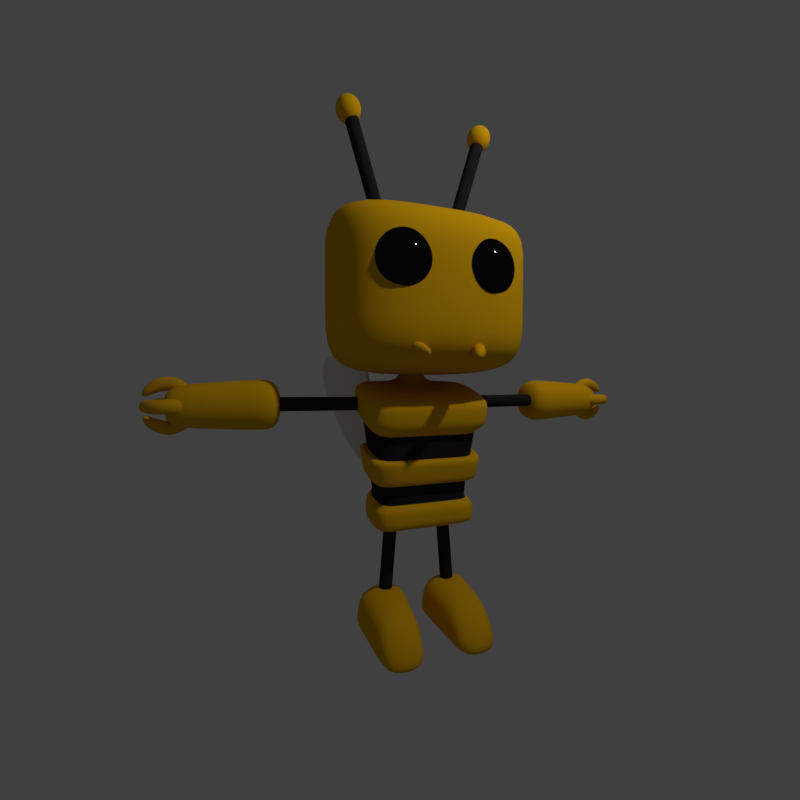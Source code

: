 # Source: Bee.blend  (saved by Blender 2.78.0; exported with 4.5.12 LTS)
import bpy
from mathutils import Matrix  # noqa: F401  (used for matrix-valued properties, if any)

bpy.ops.wm.read_factory_settings(use_empty=True)
scene = bpy.context.scene
scene.name = 'Scene'

# ---- collections
col_collection_1 = bpy.data.collections.new('Collection 1'); scene.collection.children.link(col_collection_1)

# ---- materials (node trees are filled in below, after node groups)
mat_material = bpy.data.materials.new('Material')
mat_material.alpha_threshold = 0.0
mat_material.roughness = 0.5
mat_material.line_color = (0.0, 0.0, 0.0, 1.0)
mat_material_002 = bpy.data.materials.new('Material.002')
mat_material_002.alpha_threshold = 0.0
mat_material_002.roughness = 0.5
mat_material_002.line_color = (0.0, 0.0, 0.0, 1.0)
mat_material_001 = bpy.data.materials.new('Material.001')
mat_material_001.alpha_threshold = 0.0
mat_material_001.roughness = 0.5

# ---- material node trees
mat_material.use_nodes = True; mat_material.node_tree.nodes.clear()
_N = mat_material.node_tree.nodes; _L = mat_material.node_tree.links
n0 = _N.new('ShaderNodeOutputMaterial'); n0.name = 'Material Output'; n0.location = (300, 300)
n1 = _N.new('ShaderNodeBsdfDiffuse'); n1.name = 'Diffuse BSDF'; n1.location = (10, 300)
n1.inputs[0].default_value = (0.8, 0.428, 0.006343, 1.0)
_L.new(n1.outputs[0], n0.inputs[0])
n0.is_active_output = True
mat_material_002.use_nodes = True; mat_material_002.node_tree.nodes.clear()
_N = mat_material_002.node_tree.nodes; _L = mat_material_002.node_tree.links
n0 = _N.new('ShaderNodeOutputMaterial'); n0.name = 'Material Output'; n0.location = (300, 300)
n1 = _N.new('ShaderNodeBsdfDiffuse'); n1.name = 'Diffuse BSDF'; n1.location = (10, 300)
n1.inputs[0].default_value = (0.02117, 0.02092, 0.02092, 1.0)
_L.new(n1.outputs[0], n0.inputs[0])
n0.is_active_output = True
mat_material_001.use_nodes = True; mat_material_001.node_tree.nodes.clear()
_N = mat_material_001.node_tree.nodes; _L = mat_material_001.node_tree.links
n0 = _N.new('ShaderNodeOutputMaterial'); n0.name = 'Material Output'; n0.location = (300, 300)
n1 = _N.new('ShaderNodeBsdfAnisotropic'); n1.name = 'Glossy BSDF'; n1.location = (10, 300)
n1.distribution = 'GGX'
n1.inputs[0].default_value = (0.01668, 0.01668, 0.01668, 1.0)
n1.inputs[1].default_value = 0.0
_L.new(n1.outputs[0], n0.inputs[0])
n0.is_active_output = True

# ---- world
world_world = bpy.data.worlds.new('World'); scene.world = world_world
world_world.color = (0.05088, 0.05088, 0.05088)
world_world.use_sun_shadow = False
world_world.sun_shadow_jitter_overblur = 0.0
world_world.cycles.sampling_method = 'MANUAL'

# ---- cameras
cam_camera = bpy.data.cameras.new('Camera')
cam_camera.clip_end = 100.0
cam_camera.lens = 16.26
cam_camera.sensor_width = 32.0
cam_camera.sensor_height = 18.0
cam_camera.ortho_scale = 7.314
cam_camera.dof.focus_distance = 0.0

# ---- lights
light_lamp = bpy.data.lights.new('Lamp', 'POINT')
light_lamp.transmission_factor = 0.0
light_lamp.cutoff_distance = 30.0
light_lamp.energy = 236.6
light_lamp.shadow_buffer_clip_start = 1.001
light_lamp.shadow_soft_size = 0.1
light_lamp.shadow_maximum_resolution = 0.006
light_lamp.use_absolute_resolution = True

# ---- meshes
me_sphere_001 = bpy.data.meshes.new('Sphere.001')
me_sphere_001.from_pydata([(0.7102, 0.8843, 0.2085), (0.7102, 0.8311, 0.2183), (0.7478, 0.8687, 0.2085), (0.7797, 0.9006, 0.1806), (0.801, 0.9219, 0.1389), (0.8085, 0.9294, 0.08971), (0.801, 0.9219, 0.04049), (0.7797, 0.9006, -0.001232), (0.7478, 0.8687, -0.02911), (0.7634, 0.8311, 0.2085), (0.8085, 0.8311, 0.1806), (0.8386, 0.8311, 0.1389), (0.8492, 0.8311, 0.08971), (0.8386, 0.8311, 0.04049), (0.8085, 0.8311, -0.001232), (0.7634, 0.8311, -0.02911), (0.7478, 0.7935, 0.2085), (0.7797, 0.7617, 0.1806), (0.801, 0.7404, 0.1389), (0.8085, 0.7329, 0.08971), (0.801, 0.7404, 0.04049), (0.7797, 0.7617, -0.001232), (0.7478, 0.7935, -0.02911), (0.7102, 0.8311, -0.0389), (0.7102, 0.778, 0.2085), (0.7102, 0.7329, 0.1806), (0.7102, 0.7028, 0.1389), (0.7102, 0.6922, 0.08971), (0.7102, 0.7028, 0.04049), (0.7102, 0.7329, -0.001232), (0.7102, 0.778, -0.02911), (0.6726, 0.7935, 0.2085), (0.6408, 0.7617, 0.1806), (0.6195, 0.7404, 0.1389), (0.612, 0.7329, 0.08971), (0.6195, 0.7404, 0.04049), (0.6408, 0.7617, -0.001232), (0.6726, 0.7935, -0.02911), (0.6571, 0.8311, 0.2085), (0.612, 0.8311, 0.1806), (0.5819, 0.8311, 0.1389), (0.5713, 0.8311, 0.08971), (0.5819, 0.8311, 0.04049), (0.612, 0.8311, -0.001232), (0.6571, 0.8311, -0.02911), (0.6726, 0.8687, 0.2085), (0.6408, 0.9006, 0.1806), (0.6195, 0.9219, 0.1389), (0.612, 0.9294, 0.08971), (0.6195, 0.9219, 0.04049), (0.6408, 0.9006, -0.001232), (0.6726, 0.8687, -0.02911), (0.7102, 0.9294, 0.1806), (0.7102, 0.9595, 0.1389), (0.7102, 0.9701, 0.08971), (0.7102, 0.9595, 0.04049), (0.7102, 0.9294, -0.001232), (0.7102, 0.8843, -0.02911)], [], [(53, 52, 3, 4), (0, 1, 2), (23, 57, 8), (56, 55, 6, 7), (54, 53, 4, 5), (52, 0, 2, 3), (57, 56, 7, 8), (55, 54, 5, 6), (7, 6, 13, 14), (5, 4, 11, 12), (3, 2, 9, 10), (8, 7, 14, 15), (6, 5, 12, 13), (4, 3, 10, 11), (2, 1, 9), (23, 8, 15), (15, 14, 21, 22), (13, 12, 19, 20), (11, 10, 17, 18), (9, 1, 16), (23, 15, 22), (14, 13, 20, 21), (12, 11, 18, 19), (10, 9, 16, 17), (20, 19, 27, 28), (18, 17, 25, 26), (16, 1, 24), (23, 22, 30), (21, 20, 28, 29), (19, 18, 26, 27), (17, 16, 24, 25), (22, 21, 29, 30), (23, 30, 37), (29, 28, 35, 36), (27, 26, 33, 34), (25, 24, 31, 32), (30, 29, 36, 37), (28, 27, 34, 35), (26, 25, 32, 33), (24, 1, 31), (34, 33, 40, 41), (32, 31, 38, 39), (37, 36, 43, 44), (35, 34, 41, 42), (33, 32, 39, 40), (31, 1, 38), (23, 37, 44), (36, 35, 42, 43), (44, 43, 50, 51), (42, 41, 48, 49), (40, 39, 46, 47), (38, 1, 45), (23, 44, 51), (43, 42, 49, 50), (41, 40, 47, 48), (39, 38, 45, 46), (47, 46, 52, 53), (45, 1, 0), (23, 51, 57), (50, 49, 55, 56), (48, 47, 53, 54), (46, 45, 0, 52), (51, 50, 56, 57), (49, 48, 54, 55)])
me_sphere_001.polygons.foreach_set('use_smooth', [True] * 64)
me_sphere_001.materials.append(mat_material)
me_sphere_001.use_remesh_preserve_volume = False
me_sphere_001.use_remesh_preserve_attributes = False
me_sphere_001.use_mirror_vertex_groups = False
me_sphere_001.update()
me_cube_009 = bpy.data.meshes.new('Cube.009')
me_cube_009.from_pydata([(0.6697, -0.2772, 2.083), (0.8102, -0.2772, 2.04), (0.6697, -0.1302, 2.083), (0.8102, -0.1302, 2.04), (0.2852, -0.2772, 0.8292), (0.4257, -0.2772, 0.7861), (0.2852, -0.1302, 0.8292), (0.4257, -0.1302, 0.7861), (0.3621, -0.1302, 1.08), (0.439, -0.1302, 1.331), (0.5159, -0.1302, 1.582), (0.5928, -0.1302, 1.832), (0.7333, -0.1302, 1.789), (0.6564, -0.1302, 1.539), (0.5795, -0.1302, 1.288), (0.5026, -0.1302, 1.037), (0.5928, -0.2772, 1.832), (0.5159, -0.2772, 1.582), (0.439, -0.2772, 1.331), (0.3621, -0.2772, 1.08), (0.5026, -0.2772, 1.037), (0.5795, -0.2772, 1.288), (0.6564, -0.2772, 1.539), (0.7333, -0.2772, 1.789)], [], [(0, 1, 3, 2), (8, 15, 7, 6), (6, 7, 5, 4), (16, 23, 1, 0), (8, 6, 4, 19), (12, 3, 1, 23), (7, 15, 20, 5), (15, 14, 21, 20), (14, 13, 22, 21), (13, 12, 23, 22), (2, 11, 16, 0), (11, 10, 17, 16), (10, 9, 18, 17), (9, 8, 19, 18), (4, 5, 20, 19), (19, 20, 21, 18), (18, 21, 22, 17), (17, 22, 23, 16), (2, 3, 12, 11), (11, 12, 13, 10), (10, 13, 14, 9), (9, 14, 15, 8)])
me_cube_009.polygons.foreach_set('use_smooth', [True] * 22)
me_cube_009.materials.append(mat_material_002)
me_cube_009.use_remesh_preserve_volume = False
me_cube_009.use_remesh_preserve_attributes = False
me_cube_009.use_mirror_vertex_groups = False
me_cube_009.update()
me_cube_008 = bpy.data.meshes.new('Cube.008')
me_cube_008.from_pydata([(0.09635, -0.07842, 1.274), (0.09635, -0.1893, 1.771), (0.6347, -0.07842, 1.274), (0.6347, -0.1893, 1.771), (0.1926, -1.081, 1.274), (0.1926, -0.8559, 1.675), (0.5384, -1.081, 1.274), (0.5384, -0.8559, 1.675), (0.5823, -0.8962, 1.274), (0.5823, -0.6715, 1.719), (0.1488, -0.8962, 1.274), (0.1488, -0.6715, 1.719), (0.619, -0.3229, 1.274), (0.112, -0.4338, 1.756), (0.619, -0.4338, 1.756), (0.112, -0.3229, 1.274), (0.09635, -0.07842, 1.371), (0.6347, -0.07842, 1.371), (0.5384, -1.081, 1.418), (0.1926, -1.081, 1.418), (0.1488, -0.8962, 1.396), (0.5823, -0.8962, 1.396), (0.619, -0.3229, 1.379), (0.112, -0.3229, 1.379)], [], [(16, 1, 3, 17), (21, 9, 7, 18), (18, 7, 5, 19), (23, 13, 1, 16), (8, 6, 4, 10), (14, 3, 1, 13), (7, 9, 11, 5), (12, 8, 10, 15), (19, 5, 11, 20), (22, 14, 9, 21), (17, 3, 14, 22), (2, 12, 15, 0), (9, 14, 13, 11), (20, 11, 13, 23), (10, 20, 23, 15), (2, 17, 22, 12), (12, 22, 21, 8), (4, 19, 20, 10), (15, 23, 16, 0), (6, 18, 19, 4), (8, 21, 18, 6), (0, 16, 17, 2)])
me_cube_008.polygons.foreach_set('use_smooth', [True] * 22)
me_cube_008.materials.append(mat_material)
me_cube_008.use_remesh_preserve_volume = False
me_cube_008.use_remesh_preserve_attributes = False
me_cube_008.use_mirror_vertex_groups = False
me_cube_008.update()
me_cube_007 = bpy.data.meshes.new('Cube.007')
me_cube_007.from_pydata([(0.1879, -0.2772, 2.082), (0.3343, -0.2772, 2.094), (0.1879, -0.1302, 2.082), (0.3343, -0.1302, 2.094), (0.2985, -0.2772, 0.775), (0.4449, -0.2772, 0.7874), (0.2985, -0.1302, 0.775), (0.4449, -0.1302, 0.7874), (0.2764, -0.1302, 1.036), (0.2542, -0.1302, 1.298), (0.2321, -0.1302, 1.559), (0.21, -0.1302, 1.821), (0.3564, -0.1302, 1.833), (0.3786, -0.1302, 1.572), (0.4007, -0.1302, 1.31), (0.4228, -0.1302, 1.049), (0.21, -0.2772, 1.821), (0.2321, -0.2772, 1.559), (0.2542, -0.2772, 1.298), (0.2764, -0.2772, 1.036), (0.4228, -0.2772, 1.049), (0.4007, -0.2772, 1.31), (0.3786, -0.2772, 1.572), (0.3564, -0.2772, 1.833)], [], [(0, 1, 3, 2), (8, 15, 7, 6), (6, 7, 5, 4), (16, 23, 1, 0), (8, 6, 4, 19), (12, 3, 1, 23), (7, 15, 20, 5), (15, 14, 21, 20), (14, 13, 22, 21), (13, 12, 23, 22), (2, 11, 16, 0), (11, 10, 17, 16), (10, 9, 18, 17), (9, 8, 19, 18), (4, 5, 20, 19), (19, 20, 21, 18), (18, 21, 22, 17), (17, 22, 23, 16), (2, 3, 12, 11), (11, 12, 13, 10), (10, 13, 14, 9), (9, 14, 15, 8)])
me_cube_007.polygons.foreach_set('use_smooth', [True] * 22)
me_cube_007.materials.append(mat_material_002)
me_cube_007.use_remesh_preserve_volume = False
me_cube_007.use_remesh_preserve_attributes = False
me_cube_007.use_mirror_vertex_groups = False
me_cube_007.update()
me_plane = bpy.data.meshes.new('Plane')
me_plane.from_pydata([(-0.2062, -0.5231, 1.056), (-0.02841, -0.8458, -0.5181), (-0.7889, 0.5088, 0.8279), (-0.3192, -0.5626, -0.6289), (-0.2186, -0.7636, 0.0851), (-0.5602, -0.2316, -0.07384)], [], [(4, 1, 3, 5), (0, 4, 5, 2)])
me_plane.polygons.foreach_set('use_smooth', [True] * 2)
me_plane.use_remesh_preserve_volume = False
me_plane.use_remesh_preserve_attributes = False
me_plane.use_mirror_vertex_groups = False
me_plane.update()
me_cube_005 = bpy.data.meshes.new('Cube.005')
me_cube_005.from_pydata([(-0.06475, -2.519, 1.825), (-0.1999, -2.519, 1.825), (-0.06475, -2.081, 1.825), (-0.1999, -2.081, 1.825), (-0.06475, -2.519, 1.96), (-0.1999, -2.519, 1.96), (-0.06475, -2.081, 1.96), (-0.1999, -2.081, 1.96), (-0.06475, -2.3, 1.981), (-0.1999, -2.3, 1.981), (-0.06475, -2.3, 2.116), (-0.1999, -2.3, 2.116), (-0.06475, -2.519, 1.778), (-0.1999, -2.519, 1.778), (-0.06475, -2.081, 1.778), (-0.1999, -2.081, 1.778), (-0.06475, -2.519, 1.643), (-0.1999, -2.519, 1.643), (-0.06475, -2.081, 1.643), (-0.1999, -2.081, 1.643), (-0.06475, -2.3, 1.622), (-0.1999, -2.3, 1.622), (-0.06475, -2.3, 1.487), (-0.1999, -2.3, 1.487), (-0.1089, -2.519, 1.734), (-0.1089, -2.519, 1.869), (-0.1089, -2.081, 1.734), (-0.1089, -2.081, 1.869), (0.02627, -2.519, 1.734), (0.02627, -2.519, 1.869), (0.02627, -2.081, 1.734), (0.02627, -2.081, 1.869), (0.04728, -2.3, 1.734), (0.04728, -2.3, 1.869), (0.1824, -2.3, 1.734), (0.1824, -2.3, 1.869), (-0.1558, -2.519, 1.734), (-0.1558, -2.519, 1.869), (-0.1558, -2.081, 1.734), (-0.1558, -2.081, 1.869), (-0.2909, -2.519, 1.734), (-0.2909, -2.519, 1.869), (-0.2909, -2.081, 1.734), (-0.2909, -2.081, 1.869), (-0.3119, -2.3, 1.734), (-0.3119, -2.3, 1.869), (-0.447, -2.3, 1.734), (-0.447, -2.3, 1.869)], [], [(8, 9, 3, 2), (2, 3, 7, 6), (10, 11, 5, 4), (4, 5, 1, 0), (8, 10, 4, 0), (11, 9, 1, 5), (7, 3, 9, 11), (2, 6, 10, 8), (6, 7, 11, 10), (0, 1, 9, 8), (20, 14, 15, 21), (14, 18, 19, 15), (22, 16, 17, 23), (16, 12, 13, 17), (20, 12, 16, 22), (23, 17, 13, 21), (19, 23, 21, 15), (14, 20, 22, 18), (18, 22, 23, 19), (12, 20, 21, 13), (32, 33, 27, 26), (26, 27, 31, 30), (34, 35, 29, 28), (28, 29, 25, 24), (32, 34, 28, 24), (35, 33, 25, 29), (31, 27, 33, 35), (26, 30, 34, 32), (30, 31, 35, 34), (24, 25, 33, 32), (44, 38, 39, 45), (38, 42, 43, 39), (46, 40, 41, 47), (40, 36, 37, 41), (44, 36, 40, 46), (47, 41, 37, 45), (43, 47, 45, 39), (38, 44, 46, 42), (42, 46, 47, 43), (36, 44, 45, 37)])
me_cube_005.polygons.foreach_set('use_smooth', [True] * 40)
me_cube_005.materials.append(mat_material)
me_cube_005.use_remesh_preserve_volume = False
me_cube_005.use_remesh_preserve_attributes = False
me_cube_005.use_mirror_vertex_groups = False
me_cube_005.update()
me_cube_004 = bpy.data.meshes.new('Cube.004')
me_cube_004.from_pydata([(1.343, -0.4168, 1.527), (1.343, -0.4168, 2.065), (1.343, 0.1215, 1.527), (1.343, 0.1215, 2.065), (2.345, -0.3206, 1.623), (2.345, -0.3206, 1.969), (2.345, 0.02526, 1.623), (2.345, 0.02526, 1.969), (2.161, 0.06909, 1.579), (2.161, 0.06909, 2.013), (2.161, -0.3644, 1.579), (2.161, -0.3644, 2.013), (1.588, 0.1058, 1.543), (1.588, -0.4012, 2.05), (1.588, 0.1058, 2.05), (1.588, -0.4012, 1.543)], [], [(0, 1, 3, 2), (8, 9, 7, 6), (6, 7, 5, 4), (15, 13, 1, 0), (8, 6, 4, 10), (14, 3, 1, 13), (7, 9, 11, 5), (12, 8, 10, 15), (4, 5, 11, 10), (12, 14, 9, 8), (2, 3, 14, 12), (2, 12, 15, 0), (9, 14, 13, 11), (10, 11, 13, 15)])
me_cube_004.polygons.foreach_set('use_smooth', [True] * 14)
me_cube_004.materials.append(mat_material)
me_cube_004.use_remesh_preserve_volume = False
me_cube_004.use_remesh_preserve_attributes = False
me_cube_004.use_mirror_vertex_groups = False
me_cube_004.update()
me_cube_003 = bpy.data.meshes.new('Cube.003')
me_cube_003.from_pydata([(0.4207, -0.2772, 1.721), (0.4197, -0.2772, 1.868), (0.4207, -0.1302, 1.721), (0.4197, -0.1302, 1.868), (1.732, -0.2772, 1.731), (1.731, -0.2772, 1.877), (1.732, -0.1302, 1.731), (1.731, -0.1302, 1.877), (1.47, -0.1302, 1.729), (1.208, -0.1302, 1.727), (0.9454, -0.1302, 1.725), (0.6831, -0.1302, 1.723), (0.682, -0.1302, 1.87), (0.9444, -0.1302, 1.872), (1.207, -0.1302, 1.874), (1.469, -0.1302, 1.876), (0.6831, -0.2772, 1.723), (0.9454, -0.2772, 1.725), (1.208, -0.2772, 1.727), (1.47, -0.2772, 1.729), (1.469, -0.2772, 1.876), (1.207, -0.2772, 1.874), (0.9444, -0.2772, 1.872), (0.682, -0.2772, 1.87)], [], [(0, 1, 3, 2), (8, 15, 7, 6), (6, 7, 5, 4), (16, 23, 1, 0), (8, 6, 4, 19), (12, 3, 1, 23), (7, 15, 20, 5), (15, 14, 21, 20), (14, 13, 22, 21), (13, 12, 23, 22), (2, 11, 16, 0), (11, 10, 17, 16), (10, 9, 18, 17), (9, 8, 19, 18), (4, 5, 20, 19), (19, 20, 21, 18), (18, 21, 22, 17), (17, 22, 23, 16), (2, 3, 12, 11), (11, 12, 13, 10), (10, 13, 14, 9), (9, 14, 15, 8)])
me_cube_003.polygons.foreach_set('use_smooth', [True] * 22)
me_cube_003.materials.append(mat_material_002)
me_cube_003.use_remesh_preserve_volume = False
me_cube_003.use_remesh_preserve_attributes = False
me_cube_003.use_mirror_vertex_groups = False
me_cube_003.update()
me_cube_002 = bpy.data.meshes.new('Cube.002')
me_cube_002.from_pydata([(0.2059, 0.447, -0.7671), (0.5323, -0.5523, -0.8579), (0.2691, 0.6469, 0.4059), (0.6483, -0.6636, 0.4168), (0.0, 0.447, -0.7671), (0.0, -0.5523, -0.8579), (0.0, 0.6468, 0.4059), (0.0, -0.6636, 0.4168), (0.5323, -0.01352, -0.8579), (0.6483, -0.008349, 0.6399), (0.0, -0.01352, -0.8579), (0.2088, 0.4626, -0.5697), (0.2179, 0.493, -0.3646), (0.2367, 0.5475, -0.128), (0.2572, 0.6073, 0.1409), (0.5323, -0.5523, -0.6405), (0.5503, -0.5695, -0.4159), (0.593, -0.6105, -0.1567), (0.6358, -0.6515, 0.1372), (0.0, 0.4626, -0.5697), (0.0, 0.4926, -0.3648), (0.0, 0.5471, -0.1283), (0.0, 0.6071, 0.1406), (0.0, -0.6509, 0.1365), (0.0, -0.6091, -0.1579), (0.0, -0.5673, -0.4168), (0.0, -0.5523, -0.6405), (0.6472, -0.008401, 0.3292), (0.609, -0.0101, -0.01799), (0.5549, -0.01251, -0.3375), (0.5323, -0.01352, -0.6038), (0.181, 0.3984, -0.5231), (0.1878, 0.4221, -0.3615), (0.2029, 0.4671, -0.1476), (0.2194, 0.5159, 0.08379), (0.462, -0.484, -0.5846), (0.4752, -0.4958, -0.4057), (0.512, -0.5325, -0.1603), (0.5441, -0.561, 0.07236), (0.0, 0.3988, -0.5231), (0.0, 0.422, -0.3615), (0.0, 0.4671, -0.1476), (0.0, 0.5159, 0.08378), (0.0, -0.5623, 0.07236), (0.0, -0.5316, -0.1603), (0.0, -0.4964, -0.4057), (0.0, -0.4837, -0.5846), (0.5575, -0.01093, 0.2534), (0.523, -0.01256, -0.05119), (0.48, -0.01416, -0.3371), (0.4622, -0.01589, -0.5527), (0.181, 0.3986, -0.523), (0.4622, -0.01586, -0.5527), (0.1878, 0.4221, -0.3615), (0.48, -0.0142, -0.3371), (0.2034, 0.4696, -0.1371), (0.5244, -0.01285, -0.03994), (0.2193, 0.5131, 0.07239), (0.5572, -0.01063, 0.2419), (0.462, -0.4841, -0.5846), (0.0, -0.4838, -0.5846), (0.4752, -0.4957, -0.4056), (0.0, -0.4961, -0.4056), (0.5104, -0.53, -0.1709), (0.0, -0.53, -0.1709), (0.5454, -0.5635, 0.08373), (0.0, -0.5635, 0.08373), (0.0, 0.5136, 0.07233), (0.0, 0.4694, -0.1371), (0.0, 0.4219, -0.3615), (0.0, 0.3991, -0.5231), (0.2649, 0.6313, 0.2776), (0.647, -0.6623, 0.2828), (0.0, 0.6312, 0.2774), (0.0, -0.6621, 0.2825), (0.6483, -0.008349, 0.4854), (0.2265, 0.5181, -0.2512), (0.5696, -0.588, -0.2918), (0.0, 0.5177, -0.2514), (0.0, -0.5862, -0.293), (0.5807, -0.01136, -0.1852), (0.0, -0.5523, -0.7492), (0.5323, -0.01352, -0.7308), (0.2073, 0.4548, -0.6684), (0.5323, -0.5523, -0.7492), (0.0, 0.4548, -0.6684), (0.1808, 0.3984, -0.5313), (0.462, -0.01544, -0.5609), (0.1882, 0.4236, -0.3524), (0.4813, -0.01453, -0.3277), (0.462, -0.4837, -0.5928), (0.0, -0.4837, -0.5928), (0.4764, -0.4975, -0.3966), (0.0, -0.4975, -0.3966), (0.0, 0.4236, -0.3524), (0.0, 0.3984, -0.5313), (0.2038, 0.4721, -0.1266), (0.5258, -0.01313, -0.02864), (0.2191, 0.5103, 0.06101), (0.5568, -0.01034, 0.2304), (0.5137, -0.535, -0.1496), (0.0, -0.5331, -0.1496), (0.5428, -0.5585, 0.06099), (0.0, -0.5611, 0.06099), (0.0, 0.5114, 0.06091), (0.0, 0.4717, -0.1265), (0.5323, -0.2829, -0.8579), (0.6483, -0.336, 0.5283), (0.0, -0.1216, 0.5383), (0.0, -0.2829, -0.8579), (0.5323, -0.2829, -0.6221), (0.5526, -0.291, -0.3767), (0.601, -0.3103, -0.08733), (0.6415, -0.33, 0.2332), (0.462, -0.2496, -0.5769), (0.4788, -0.256, -0.3622), (0.5167, -0.2713, -0.111), (0.5515, -0.2872, 0.1686), (0.4621, -0.2499, -0.5687), (0.4776, -0.255, -0.3714), (0.5182, -0.2727, -0.1001), (0.5507, -0.2858, 0.1571), (0.6477, -0.3353, 0.3841), (0.5751, -0.2997, -0.2385), (0.5323, -0.2829, -0.74), (0.4621, -0.25, -0.5687), (0.4776, -0.2549, -0.3714), (0.5197, -0.2741, -0.08912), (0.5498, -0.2844, 0.1457), (0.0, 0.2167, -0.8125), (0.3691, 0.2167, -0.8125), (0.4587, 0.3193, 0.5229), (0.0, 0.3192, 0.5229), (0.3706, 0.2245, -0.5867), (0.3864, 0.2403, -0.3511), (0.4228, 0.2687, -0.07298), (0.4522, 0.2994, 0.235), (0.3214, 0.1915, -0.5461), (0.3347, 0.2046, -0.3401), (0.363, 0.2273, -0.09942), (0.3885, 0.2525, 0.1686), (0.3216, 0.1914, -0.5379), (0.3339, 0.2039, -0.3493), (0.3639, 0.2284, -0.08853), (0.3882, 0.2512, 0.1572), (0.4566, 0.3115, 0.3815), (0.4036, 0.2534, -0.2182), (0.3698, 0.2206, -0.6996), (0.3216, 0.1913, -0.5379), (0.3339, 0.204, -0.3493), (0.3648, 0.2295, -0.0776), (0.3879, 0.25, 0.1457), (0.103, 0.447, -0.7671), (0.2629, -0.5523, -0.8579), (0.1311, 0.6468, 0.4059), (0.3207, -0.6636, 0.4168), (0.2629, -0.01352, -0.8579), (0.1071, -0.007488, 0.6504), (0.2629, -0.5523, -0.6405), (0.2719, -0.5684, -0.4163), (0.2932, -0.6098, -0.1573), (0.3145, -0.6512, 0.1368), (0.126, 0.6072, 0.1408), (0.1165, 0.5473, -0.1281), (0.1077, 0.4928, -0.3647), (0.1038, 0.4626, -0.5697), (0.2278, -0.4837, -0.5928), (0.235, -0.4975, -0.3966), (0.252, -0.53, -0.1709), (0.2694, -0.5635, 0.08373), (0.1071, 0.5159, 0.08378), (0.09946, 0.4671, -0.1476), (0.09266, 0.4236, -0.3524), (0.08951, 0.3984, -0.5313), (0.2278, -0.4838, -0.5846), (0.2344, -0.4961, -0.4057), (0.2528, -0.5321, -0.1603), (0.2687, -0.5616, 0.07236), (0.107, 0.5134, 0.07236), (0.09968, 0.4695, -0.1371), (0.09244, 0.422, -0.3615), (0.08962, 0.3988, -0.5231), (0.1294, 0.6313, 0.2775), (0.3201, -0.6622, 0.2826), (0.1117, 0.5179, -0.2513), (0.2815, -0.5871, -0.2924), (0.2629, -0.5523, -0.7492), (0.1034, 0.4548, -0.6684), (0.2279, -0.484, -0.5846), (0.2344, -0.4959, -0.4056), (0.09248, 0.4221, -0.3615), (0.0896, 0.3986, -0.5231), (0.2536, -0.534, -0.1496), (0.2681, -0.5598, 0.06099), (0.1069, 0.5108, 0.06096), (0.09991, 0.4719, -0.1265), (0.2629, -0.2829, -0.8579), (0.1073, -0.1222, 0.5384), (0.07411, 0.1073, 0.5329), (0.1829, 0.2167, -0.8125), (0.0, 0.1076, 0.8652), (0.0, -0.00658, 0.9822), (0.0, -0.1208, 0.8707), (0.1073, -0.00658, 0.9822), (0.1073, -0.1208, 0.8707), (0.07427, 0.1076, 0.8652), (0.0, -0.336, 0.5283), (0.0, 0.1067, 0.5329), (0.3207, -0.336, 0.5283), (0.2259, 0.3192, 0.5229), (0.3207, -0.008349, 0.6399), (0.3706, 0.733, -0.04155), (0.3783, 0.5836, 0.2459), (0.2394, 0.8623, -0.04184), (0.2428, 0.7129, 0.2457), (0.126, 0.6072, 0.1408), (0.2572, 0.6073, 0.1409), (0.1294, 0.6313, 0.2775), (0.2649, 0.6313, 0.2776), (0.2691, 0.6469, 0.4059), (0.1311, 0.6468, 0.4059), (0.2445, 0.902, 0.5157), (0.3825, 0.7726, 0.5157)], [], [(122, 107, 3, 72), (187, 152, 4, 85), (183, 155, 7, 74), (208, 206, 7, 155), (196, 153, 5, 109), (199, 156, 10, 129), (145, 131, 9, 75), (147, 133, 30, 82), (134, 29, 89, 138), (146, 135, 28, 80), (164, 12, 88, 172), (133, 11, 86, 137), (186, 158, 26, 81), (163, 21, 41, 171), (185, 160, 24, 79), (182, 162, 22, 73), (162, 14, 34, 170), (184, 164, 20, 78), (161, 23, 66, 169), (160, 17, 63, 168), (159, 25, 93, 167), (124, 110, 15, 84), (158, 15, 90, 166), (123, 112, 17, 77), (141, 142, 54, 52), (150, 151, 99, 97), (174, 175, 45, 46), (192, 193, 103, 101), (194, 195, 105, 104), (180, 181, 70, 69), (118, 119, 36, 35), (127, 128, 102, 100), (110, 30, 87, 114), (165, 19, 95, 173), (135, 13, 33, 139), (111, 16, 92, 115), (136, 27, 47, 140), (112, 28, 48, 116), (113, 18, 65, 117), (141, 52, 50, 148), (142, 53, 32, 149), (143, 56, 48, 139), (144, 57, 34, 140), (174, 46, 60, 188), (175, 36, 61, 189), (176, 44, 64, 168), (177, 38, 65, 169), (178, 67, 42, 170), (179, 55, 33, 171), (180, 69, 40, 190), (181, 51, 31, 191), (118, 35, 59, 125), (119, 54, 49, 126), (120, 37, 63, 116), (121, 58, 47, 117), (154, 182, 73, 6), (136, 145, 75, 27), (161, 183, 74, 23), (113, 122, 72, 18), (111, 123, 77, 16), (163, 184, 78, 21), (159, 185, 79, 25), (134, 146, 80, 29), (106, 124, 84, 1), (153, 186, 81, 5), (130, 147, 82, 8), (165, 187, 85, 19), (148, 50, 87, 137), (149, 32, 88, 138), (188, 60, 91, 166), (189, 61, 92, 167), (190, 40, 94, 172), (191, 31, 86, 173), (125, 59, 90, 114), (126, 49, 89, 115), (150, 97, 56, 143), (151, 98, 57, 144), (192, 101, 44, 176), (193, 102, 38, 177), (194, 104, 67, 178), (195, 96, 55, 179), (127, 100, 37, 120), (128, 99, 58, 121), (102, 128, 121, 38), (97, 127, 120, 56), (61, 126, 115, 92), (50, 125, 114, 87), (8, 82, 124, 106), (29, 80, 123, 111), (27, 75, 122, 113), (38, 121, 117, 65), (56, 120, 116, 48), (36, 119, 126, 61), (52, 118, 125, 50), (27, 113, 117, 47), (17, 112, 116, 63), (29, 111, 115, 89), (15, 110, 114, 90), (97, 99, 128, 127), (52, 54, 119, 118), (80, 28, 112, 123), (82, 30, 110, 124), (156, 196, 109, 10), (75, 9, 107, 122), (99, 151, 144, 58), (96, 150, 143, 55), (49, 149, 138, 89), (31, 148, 137, 86), (0, 83, 147, 130), (12, 76, 146, 134), (14, 71, 145, 136), (58, 144, 140, 47), (55, 143, 139, 33), (54, 142, 149, 49), (51, 141, 148, 31), (14, 136, 140, 34), (28, 135, 139, 48), (96, 98, 151, 150), (51, 53, 142, 141), (30, 133, 137, 87), (76, 13, 135, 146), (12, 134, 138, 88), (83, 11, 133, 147), (71, 2, 131, 145), (154, 6, 132, 209), (152, 199, 129, 4), (0, 130, 199, 152), (2, 154, 209, 131), (9, 210, 208, 107), (8, 106, 196, 156), (105, 195, 179, 68), (98, 194, 178, 57), (103, 193, 177, 43), (100, 192, 176, 37), (39, 191, 173, 95), (32, 190, 172, 88), (62, 189, 167, 93), (59, 188, 166, 90), (11, 83, 187, 165), (1, 84, 186, 153), (16, 77, 185, 159), (13, 76, 184, 163), (18, 72, 183, 161), (70, 181, 191, 39), (53, 180, 190, 32), (68, 179, 171, 41), (57, 178, 170, 34), (43, 177, 169, 66), (37, 176, 168, 63), (45, 175, 189, 62), (35, 174, 188, 59), (11, 165, 173, 86), (53, 51, 181, 180), (98, 96, 195, 194), (100, 102, 193, 192), (35, 36, 175, 174), (26, 158, 166, 91), (16, 159, 167, 92), (24, 160, 168, 64), (18, 161, 169, 65), (76, 12, 164, 184), (22, 162, 170, 42), (77, 17, 160, 185), (13, 163, 171, 33), (84, 15, 158, 186), (20, 164, 172, 94), (131, 209, 210, 9), (130, 8, 156, 199), (106, 1, 153, 196), (107, 208, 155, 3), (72, 3, 155, 183), (83, 0, 152, 187), (198, 207, 200, 205), (157, 198, 205, 203), (205, 200, 201, 203), (203, 201, 202, 204), (108, 197, 204, 202), (197, 157, 203, 204), (197, 108, 206, 208), (207, 198, 209, 132), (157, 197, 208, 210), (198, 157, 210, 209), (222, 212, 214, 221), (212, 211, 213, 214), (154, 2, 219, 220), (71, 14, 216, 218), (182, 154, 220, 217), (14, 162, 215, 216), (162, 182, 217, 215), (2, 71, 218, 219), (220, 219, 222, 221), (218, 216, 211, 212), (217, 220, 221, 214), (216, 215, 213, 211), (215, 217, 214, 213), (219, 218, 212, 222)])
me_cube_002.polygons.foreach_set('use_smooth', [True] * 196)
me_cube_002.polygons.foreach_set('material_index', [0, 0, 0, 0, 0, 0, 0, 0, 0, 0, 0, 0, 0, 0, 0, 0, 0, 0, 0, 0, 0, 0, 0, 0, 1, 1, 1, 1, 1, 1, 1, 1, 0, 0, 0, 0, 0, 0, 0, 1, 1, 0, 0, 1, 1, 0, 0, 0, 0, 1, 1, 1, 1, 0, 0, 0, 0, 0, 0, 0, 0, 0, 0, 0, 0, 0, 0, 1, 1, 1, 1, 1, 1, 1, 1, 1, 1, 1, 1, 1, 1, 1, 1, 1, 1, 1, 1, 0, 0, 0, 0, 0, 1, 1, 0, 0, 0, 0, 1, 1, 0, 0, 0, 0, 1, 1, 1, 1, 0, 0, 0, 0, 0, 1, 1, 0, 0, 1, 1, 0, 0, 0, 0, 0, 0, 0, 0, 0, 0, 0, 1, 1, 1, 1, 1, 1, 1, 1, 0, 0, 0, 0, 0, 1, 1, 0, 0, 0, 0, 1, 1, 0, 1, 1, 1, 1, 0, 0, 0, 0, 0, 0, 0, 0, 0, 0, 0, 0, 0, 0, 0, 0, 0, 0, 0, 0, 0, 0, 0, 0, 0, 0, 0, 0, 0, 0, 0, 0, 0, 0, 0, 0, 0, 0, 0, 0])
me_cube_002.materials.append(mat_material)
me_cube_002.materials.append(mat_material_002)
me_cube_002.use_remesh_preserve_volume = False
me_cube_002.use_remesh_preserve_attributes = False
me_cube_002.use_mirror_vertex_groups = False
me_cube_002.update()
me_cube_001 = bpy.data.meshes.new('Cube.001')
me_cube_001.from_pydata([(0.1343, -0.3418, -0.06756), (0.1343, -0.3418, 0.06756), (0.1343, 0.3418, -0.06756), (0.1343, 0.3418, 0.06756), (0.2694, -0.3418, -0.06756), (0.2694, -0.3418, 0.06756), (0.2694, 0.3418, -0.06756), (0.2694, 0.3418, 0.06756), (0.2904, 0.0, -0.06756), (0.2904, 0.0, 0.06756), (0.4255, 0.0, -0.06756), (0.4255, 0.0, 0.06756)], [], [(8, 9, 3, 2), (2, 3, 7, 6), (10, 11, 5, 4), (4, 5, 1, 0), (8, 10, 4, 0), (11, 9, 1, 5), (7, 3, 9, 11), (2, 6, 10, 8), (6, 7, 11, 10), (0, 1, 9, 8)])
me_cube_001.polygons.foreach_set('use_smooth', [True] * 10)
me_cube_001.materials.append(mat_material)
me_cube_001.use_remesh_preserve_volume = False
me_cube_001.use_remesh_preserve_attributes = False
me_cube_001.use_mirror_vertex_groups = False
me_cube_001.update()
me_sphere = bpy.data.meshes.new('Sphere')
me_sphere.from_pydata([(0.4007, 0.1325, 0.2962), (0.4007, 1.026e-07, 0.3206), (0.4944, 0.09372, 0.2962), (0.5739, 0.1732, 0.2267), (0.627, 0.2263, 0.1227), (0.6456, 0.2449, -2.016e-08), (0.627, 0.2263, -0.1227), (0.5739, 0.1732, -0.2267), (0.4944, 0.09372, -0.2962), (0.5333, 1.387e-07, 0.2962), (0.6456, 1.439e-07, 0.2267), (0.7207, 1.439e-07, 0.1227), (0.7471, 1.336e-07, -2.016e-08), (0.7207, 1.439e-07, -0.1227), (0.6456, 1.439e-07, -0.2267), (0.5333, 1.387e-07, -0.2962), (0.4944, -0.09372, 0.2962), (0.5739, -0.1732, 0.2267), (0.627, -0.2262, 0.1227), (0.6456, -0.2449, -2.016e-08), (0.627, -0.2262, -0.1227), (0.5739, -0.1732, -0.2267), (0.4944, -0.09372, -0.2962), (0.4007, 1.396e-07, -0.3206), (0.4007, -0.1325, 0.2962), (0.4007, -0.2449, 0.2267), (0.4007, -0.32, 0.1227), (0.4007, -0.3463, -2.016e-08), (0.4007, -0.32, -0.1227), (0.4007, -0.2449, -0.2267), (0.4007, -0.1325, -0.2962), (0.307, -0.09372, 0.2962), (0.2276, -0.1732, 0.2267), (0.1745, -0.2262, 0.1227), (0.1558, -0.2449, -2.016e-08), (0.1745, -0.2262, -0.1227), (0.2276, -0.1732, -0.2267), (0.307, -0.09372, -0.2962), (0.2682, 1.439e-07, 0.2962), (0.1558, 1.439e-07, 0.2267), (0.08077, 1.232e-07, 0.1227), (0.05441, 1.439e-07, -2.016e-08), (0.08077, 1.232e-07, -0.1227), (0.1558, 1.439e-07, -0.2267), (0.2682, 1.439e-07, -0.2962), (0.307, 0.09372, 0.2962), (0.2276, 0.1732, 0.2267), (0.1745, 0.2263, 0.1227), (0.1558, 0.2449, -2.016e-08), (0.1745, 0.2263, -0.1227), (0.2276, 0.1732, -0.2267), (0.307, 0.09372, -0.2962), (0.4007, 0.2449, 0.2267), (0.4007, 0.32, 0.1227), (0.4007, 0.3463, -2.016e-08), (0.4007, 0.32, -0.1227), (0.4007, 0.2449, -0.2267), (0.4007, 0.1325, -0.2962)], [], [(53, 52, 3, 4), (0, 1, 2), (23, 57, 8), (56, 55, 6, 7), (54, 53, 4, 5), (52, 0, 2, 3), (57, 56, 7, 8), (55, 54, 5, 6), (7, 6, 13, 14), (5, 4, 11, 12), (3, 2, 9, 10), (8, 7, 14, 15), (6, 5, 12, 13), (4, 3, 10, 11), (2, 1, 9), (23, 8, 15), (15, 14, 21, 22), (13, 12, 19, 20), (11, 10, 17, 18), (9, 1, 16), (23, 15, 22), (14, 13, 20, 21), (12, 11, 18, 19), (10, 9, 16, 17), (20, 19, 27, 28), (18, 17, 25, 26), (16, 1, 24), (23, 22, 30), (21, 20, 28, 29), (19, 18, 26, 27), (17, 16, 24, 25), (22, 21, 29, 30), (23, 30, 37), (29, 28, 35, 36), (27, 26, 33, 34), (25, 24, 31, 32), (30, 29, 36, 37), (28, 27, 34, 35), (26, 25, 32, 33), (24, 1, 31), (34, 33, 40, 41), (32, 31, 38, 39), (37, 36, 43, 44), (35, 34, 41, 42), (33, 32, 39, 40), (31, 1, 38), (23, 37, 44), (36, 35, 42, 43), (44, 43, 50, 51), (42, 41, 48, 49), (40, 39, 46, 47), (38, 1, 45), (23, 44, 51), (43, 42, 49, 50), (41, 40, 47, 48), (39, 38, 45, 46), (47, 46, 52, 53), (45, 1, 0), (23, 51, 57), (50, 49, 55, 56), (48, 47, 53, 54), (46, 45, 0, 52), (51, 50, 56, 57), (49, 48, 54, 55)])
me_sphere.polygons.foreach_set('use_smooth', [True] * 64)
me_sphere.materials.append(mat_material_001)
me_sphere.use_remesh_preserve_volume = False
me_sphere.use_remesh_preserve_attributes = False
me_sphere.use_mirror_vertex_groups = False
me_sphere.update()
me_cube = bpy.data.meshes.new('Cube')
me_cube.from_pydata([(0.3941, 0.8547, -0.8751), (1.0, -1.0, -1.0), (-1.0, -1.0, -1.0), (-0.37, 0.8547, -0.8751), (0.4212, 1.0, 0.483), (1.0, -1.0, 0.4953), (-1.0, -1.0, 0.4953), (-0.4212, 1.0, 0.483), (0.01203, 0.8547, -0.8751), (0.0, -1.0, -1.0), (2.501e-07, 1.0, 0.483), (-5.364e-07, -1.0, 0.4953), (1.0, -5.96e-08, -1.0), (-1.0, 2.98e-07, -1.0), (1.0, -5.364e-07, 0.7477), (-1.0, 1.788e-07, 0.7477), (-1.49e-07, -1.788e-07, 0.7477), (8.941e-08, 1.192e-07, -1.0), (0.4031, 0.9031, -0.4224), (0.4122, 0.9516, 0.03027), (1.0, -1.0, -0.5016), (1.0, -1.0, -0.003121), (-1.0, -1.0, -0.5016), (-1.0, -1.0, -0.003121), (-0.3871, 0.9031, -0.4224), (-0.4041, 0.9516, 0.03027), (0.008022, 0.9031, -0.4224), (0.004011, 0.9516, 0.03027), (-3.576e-07, -1.0, -0.003121), (-1.788e-07, -1.0, -0.5016), (-1.0, 2.186e-07, 0.1651), (-1.0, 2.583e-07, -0.4174), (1.0, -3.775e-07, 0.1651), (1.0, -2.186e-07, -0.4174)], [], [(17, 9, 2, 13), (16, 15, 6, 11), (32, 14, 5, 21), (28, 11, 6, 23), (30, 15, 7, 25), (26, 8, 3, 24), (18, 0, 8, 26), (21, 5, 11, 28), (14, 16, 11, 5), (12, 1, 9, 17), (0, 12, 17, 8), (4, 10, 16, 14), (23, 6, 15, 30), (19, 4, 14, 32), (10, 7, 15, 16), (8, 17, 13, 3), (0, 18, 33, 12), (18, 19, 32, 33), (2, 22, 31, 13), (22, 23, 30, 31), (1, 20, 29, 9), (20, 21, 28, 29), (4, 19, 27, 10), (19, 18, 26, 27), (10, 27, 25, 7), (27, 26, 24, 25), (13, 31, 24, 3), (31, 30, 25, 24), (9, 29, 22, 2), (29, 28, 23, 22), (12, 33, 20, 1), (33, 32, 21, 20)])
me_cube.polygons.foreach_set('use_smooth', [True] * 32)
me_cube.materials.append(mat_material)
me_cube.use_remesh_preserve_volume = False
me_cube.use_remesh_preserve_attributes = False
me_cube.use_mirror_vertex_groups = False
me_cube.update()

# ---- objects
ob_sphere_001 = bpy.data.objects.new('Sphere.001', me_sphere_001)
ob_cube_008 = bpy.data.objects.new('Cube.008', me_cube_009)
ob_cube_007 = bpy.data.objects.new('Cube.007', me_cube_008)
ob_cube_006 = bpy.data.objects.new('Cube.006', me_cube_007)
ob_plane = bpy.data.objects.new('Plane', me_plane)
ob_cube_005 = bpy.data.objects.new('Cube.005', me_cube_005)
ob_cube_004 = bpy.data.objects.new('Cube.004', me_cube_004)
ob_cube_003 = bpy.data.objects.new('Cube.003', me_cube_003)
ob_cube_002 = bpy.data.objects.new('Cube.002', me_cube_002)
ob_cube_001 = bpy.data.objects.new('Cube.001', me_cube_001)
ob_sphere = bpy.data.objects.new('Sphere', me_sphere)
ob_cube = bpy.data.objects.new('Cube', me_cube)
ob_lamp = bpy.data.objects.new('Lamp', light_lamp)
ob_camera = bpy.data.objects.new('Camera', cam_camera)

# ---- transforms, parenting, visibility, modifiers, constraints
ob_sphere_001.location = (0.0, -1.026, 4.528)
ob_sphere_001.scale = (1.0, 1.0, 1.0)
ob_sphere_001.lineart.crease_threshold = 0.0
_m = ob_sphere_001.modifiers.new('Subsurf', 'SUBSURF')
_m.uv_smooth = 'PRESERVE_CORNERS'
_m.quality = 2
_m.levels = 2
_m.show_only_control_edges = False
_m = ob_sphere_001.modifiers.new('Mirror', 'MIRROR')
ob_cube_008.location = (0.0, 0.0, 2.652)
ob_cube_008.lineart.crease_threshold = 0.0
_m = ob_cube_008.modifiers.new('Subsurf', 'SUBSURF')
_m.uv_smooth = 'PRESERVE_CORNERS'
_m.quality = 2
_m.levels = 2
_m.show_only_control_edges = False
_m = ob_cube_008.modifiers.new('Mirror', 'MIRROR')
ob_cube_007.location = (0.0, 0.1496, -1.838)
ob_cube_007.lineart.crease_threshold = 0.0
_m = ob_cube_007.modifiers.new('Subsurf', 'SUBSURF')
_m.uv_smooth = 'PRESERVE_CORNERS'
_m.quality = 2
_m.levels = 2
_m.show_only_control_edges = False
_m = ob_cube_007.modifiers.new('Mirror', 'MIRROR')
ob_cube_006.location = (0.0, 0.0, -1.169)
ob_cube_006.lineart.crease_threshold = 0.0
_m = ob_cube_006.modifiers.new('Subsurf', 'SUBSURF')
_m.uv_smooth = 'PRESERVE_CORNERS'
_m.quality = 2
_m.levels = 2
_m.show_only_control_edges = False
_m = ob_cube_006.modifiers.new('Mirror', 'MIRROR')
ob_plane.location = (0.0, 1.405, 1.543)
ob_plane.lineart.crease_threshold = 0.0
_m = ob_plane.modifiers.new('Subsurf', 'SUBSURF')
_m.uv_smooth = 'PRESERVE_CORNERS'
_m.quality = 2
_m.levels = 2
_m.show_only_control_edges = False
_m = ob_plane.modifiers.new('Solidify', 'SOLIDIFY')
_m.thickness = 0.058
_m.nonmanifold_thickness_mode = 'FIXED'
_m.nonmanifold_merge_threshold = 0.0003
_m = ob_plane.modifiers.new('Mirror', 'MIRROR')
_m = ob_plane.modifiers.new('Subsurf.001', 'SUBSURF')
_m.uv_smooth = 'PRESERVE_CORNERS'
_m.quality = 2
_m.levels = 2
_m.show_only_control_edges = False
_m.use_creases = False
ob_cube_005.location = (0.0, 0.0, 0.0)
ob_cube_005.rotation_euler = (0.0, 0.0, 1.571)
ob_cube_005.lineart.crease_threshold = 0.0
_m = ob_cube_005.modifiers.new('Subsurf', 'SUBSURF')
_m.uv_smooth = 'PRESERVE_CORNERS'
_m.quality = 2
_m.levels = 2
_m.show_only_control_edges = False
_m = ob_cube_005.modifiers.new('Mirror', 'MIRROR')
_m.use_axis = (False, True, False)
_m.merge_threshold = 0.0009
ob_cube_004.location = (0.0, 0.0, 0.0)
ob_cube_004.lineart.crease_threshold = 0.0
_m = ob_cube_004.modifiers.new('Subsurf', 'SUBSURF')
_m.uv_smooth = 'PRESERVE_CORNERS'
_m.quality = 2
_m.levels = 2
_m.show_only_control_edges = False
_m = ob_cube_004.modifiers.new('Mirror', 'MIRROR')
ob_cube_003.location = (0.0, 0.0, 0.0)
ob_cube_003.lineart.crease_threshold = 0.0
_m = ob_cube_003.modifiers.new('Subsurf', 'SUBSURF')
_m.uv_smooth = 'PRESERVE_CORNERS'
_m.quality = 2
_m.levels = 2
_m.show_only_control_edges = False
_m = ob_cube_003.modifiers.new('Mirror', 'MIRROR')
ob_cube_002.location = (0.0, 0.0, 1.419)
ob_cube_002.lock_rotations_4d = False
ob_cube_002.empty_display_type = 'ARROWS'
ob_cube_002.lineart.crease_threshold = 0.0
_m = ob_cube_002.modifiers.new('Mirror', 'MIRROR')
_m.use_clip = True
_m = ob_cube_002.modifiers.new('Subsurf', 'SUBSURF')
_m.uv_smooth = 'PRESERVE_CORNERS'
_m.quality = 2
_m.levels = 3
_m.show_only_control_edges = False
ob_cube_001.location = (0.0, -0.8371, 2.327)
ob_cube_001.rotation_euler = (0.3124, 0.04239, -0.1305)
ob_cube_001.lineart.crease_threshold = 0.0
_m = ob_cube_001.modifiers.new('Subsurf', 'SUBSURF')
_m.uv_smooth = 'PRESERVE_CORNERS'
_m.quality = 2
_m.levels = 2
_m.show_only_control_edges = False
_m = ob_cube_001.modifiers.new('Mirror', 'MIRROR')
ob_sphere.location = (0.0, -0.7848, 3.028)
ob_sphere.scale = (1.0, 1.0, 1.0)
ob_sphere.lineart.crease_threshold = 0.0
_m = ob_sphere.modifiers.new('Subsurf', 'SUBSURF')
_m.uv_smooth = 'PRESERVE_CORNERS'
_m.quality = 2
_m.levels = 2
_m.show_only_control_edges = False
_m = ob_sphere.modifiers.new('Mirror', 'MIRROR')
ob_cube.location = (0.0, 0.0, 3.074)
ob_cube.lock_rotations_4d = False
ob_cube.empty_display_type = 'ARROWS'
ob_cube.lineart.crease_threshold = 0.0
_m = ob_cube.modifiers.new('Subsurf', 'SUBSURF')
_m.uv_smooth = 'PRESERVE_CORNERS'
_m.quality = 2
_m.levels = 3
_m.show_only_control_edges = False
ob_lamp.location = (1.766, -3.176, 5.904)
ob_lamp.rotation_euler = (0.6503, 0.05522, 1.866)
ob_lamp.lock_rotations_4d = False
ob_lamp.empty_display_type = 'ARROWS'
ob_lamp.color = (0.0, 0.0, 0.0, 0.0)
ob_lamp.lineart.crease_threshold = 0.0
ob_camera.location = (-1.591, -4.133, 1.999)
ob_camera.rotation_euler = (1.529, 9.164e-07, -0.343)
ob_camera.scale = (1.0, 1.0, 1.0)
ob_camera.lock_rotations_4d = False
ob_camera.empty_display_type = 'ARROWS'
ob_camera.color = (0.0, 0.0, 0.0, 0.0)
ob_camera.display_type = 'WIRE'
ob_camera.lineart.crease_threshold = 0.0

# ---- collection membership
col_collection_1.objects.link(ob_sphere_001)
col_collection_1.objects.link(ob_cube_008)
col_collection_1.objects.link(ob_cube_007)
col_collection_1.objects.link(ob_cube_006)
col_collection_1.objects.link(ob_plane)
col_collection_1.objects.link(ob_cube_005)
col_collection_1.objects.link(ob_cube_004)
col_collection_1.objects.link(ob_cube_003)
col_collection_1.objects.link(ob_cube_002)
col_collection_1.objects.link(ob_cube_001)
col_collection_1.objects.link(ob_sphere)
col_collection_1.objects.link(ob_cube)
col_collection_1.objects.link(ob_lamp)
col_collection_1.objects.link(ob_camera)

# ---- scene / render settings (as saved in the file)
scene.camera = ob_camera
scene.frame_start = 1; scene.frame_end = 250; scene.frame_set(1)
scene.render.engine = 'CYCLES'
scene.render.resolution_x = 1024
scene.render.resolution_y = 1024
scene.render.dither_intensity = 0.0
scene.cycles.use_denoising = False
scene.cycles.samples = 128
scene.cycles.sampling_pattern = 'TABULATED_SOBOL'
scene.cycles.light_sampling_threshold = 0.0
scene.cycles.use_adaptive_sampling = False
scene.cycles.use_light_tree = False
scene.cycles.blur_glossy = 0.0
scene.cycles.sample_clamp_indirect = 0.0
scene.view_settings.view_transform = 'Standard'
bpy.context.view_layer.update()
